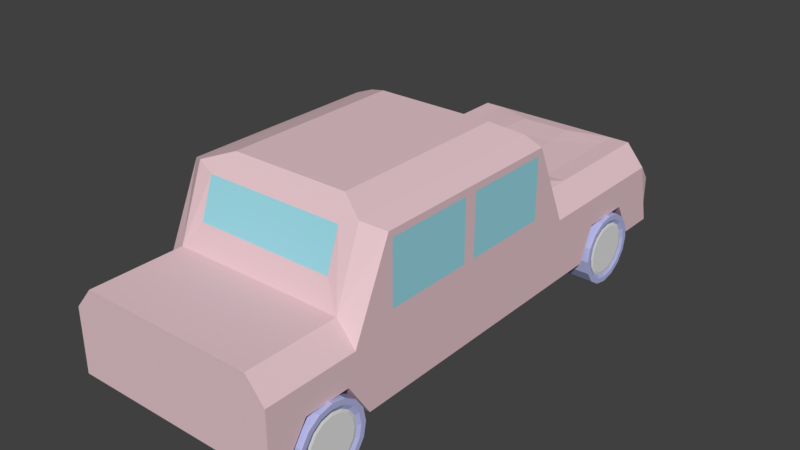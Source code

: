 # Source: car.blend  (saved by Blender 2.79.0; exported with 4.5.12 LTS)
import bpy
from mathutils import Matrix  # noqa: F401  (used for matrix-valued properties, if any)

bpy.ops.wm.read_factory_settings(use_empty=True)
scene = bpy.context.scene
scene.name = 'Scene'

# ---- collections
col_collection_1 = bpy.data.collections.new('Collection 1'); scene.collection.children.link(col_collection_1)

# ---- materials (node trees are filled in below, after node groups)
mat_cartirehubcap = bpy.data.materials.new('carTireHubcap')
mat_cartirehubcap.alpha_threshold = 0.0
mat_cartirehubcap.use_transparent_shadow = False
mat_cartirehubcap.roughness = 0.5
mat_cartirehubcap.specular_intensity = 1.0
mat_cartire = bpy.data.materials.new('carTire')
mat_cartire.alpha_threshold = 0.0
mat_cartire.use_transparent_shadow = False
mat_cartire.diffuse_color = (0.47, 0.4922, 0.8, 1.0)
mat_cartire.roughness = 0.5
mat_carwindshieldmateril = bpy.data.materials.new('CarwindshieldMateril')
mat_carwindshieldmateril.alpha_threshold = 0.0
mat_carwindshieldmateril.use_transparent_shadow = False
mat_carwindshieldmateril.diffuse_color = (0.3331, 0.7105, 0.8, 1.0)
mat_carwindshieldmateril.roughness = 0.5
mat_carwindshieldmateril.specular_intensity = 0.0
mat_carwindshieldmateril.line_color = (0.0, 0.0, 0.0, 1.0)
mat_carmaterial = bpy.data.materials.new('carMaterial')
mat_carmaterial.alpha_threshold = 0.0
mat_carmaterial.use_transparent_shadow = False
mat_carmaterial.diffuse_color = (0.8, 0.5756, 0.6146, 1.0)
mat_carmaterial.roughness = 0.5

# ---- material node trees

# ---- world
world_world = bpy.data.worlds.new('World'); scene.world = world_world
world_world.color = (0.05088, 0.05088, 0.05088)
world_world.use_sun_shadow = False
world_world.sun_shadow_jitter_overblur = 0.0
world_world.cycles.sampling_method = 'MANUAL'

# ---- meshes
me_cylinder = bpy.data.meshes.new('Cylinder')
me_cylinder.from_pydata([(-0.9724, -3.671, 2.033), (-0.9724, -3.996, 2.976), (-0.592, -3.746, 2.033), (-0.7164, -4.047, 2.976), (-0.2695, -3.962, 2.033), (-0.4993, -4.192, 2.976), (-0.05399, -4.284, 2.033), (-0.3543, -4.409, 2.976), (0.02168, -4.665, 2.033), (-0.3034, -4.665, 2.976), (-0.05399, -5.045, 2.033), (-0.3543, -4.921, 2.976), (-0.2695, -5.368, 2.033), (-0.4993, -5.138, 2.976), (-0.592, -5.583, 2.033), (-0.7164, -5.283, 2.976), (-0.9724, -5.659, 2.033), (-0.9724, -5.334, 2.976), (-1.353, -5.583, 2.033), (-1.228, -5.283, 2.976), (-1.675, -5.368, 2.033), (-1.445, -5.138, 2.976), (-1.891, -5.045, 2.033), (-1.591, -4.921, 2.976), (-1.967, -4.665, 2.033), (-1.641, -4.665, 2.976), (-1.891, -4.284, 2.033), (-1.591, -4.409, 2.976), (-1.675, -3.962, 2.033), (-1.445, -4.192, 2.976), (-1.353, -3.746, 2.033), (-1.228, -4.047, 2.976), (-0.592, -3.746, 3.005), (-0.9724, -3.671, 3.005), (-0.2695, -3.962, 3.005), (-0.05399, -4.284, 3.005), (0.02168, -4.665, 3.005), (-0.05399, -5.045, 3.005), (-0.2695, -5.368, 3.005), (-0.592, -5.583, 3.005), (-0.9724, -5.659, 3.005), (-1.353, -5.583, 3.005), (-1.675, -5.368, 3.005), (-1.891, -5.045, 3.005), (-1.967, -4.665, 3.005), (-1.891, -4.284, 3.005), (-1.675, -3.962, 3.005), (-1.353, -3.746, 3.005), (-0.6468, -3.879, 3.005), (-0.9724, -3.814, 3.005), (-0.3707, -4.063, 3.005), (-0.1863, -4.339, 3.005), (-0.1215, -4.665, 3.005), (-0.1863, -4.99, 3.005), (-0.3707, -5.266, 3.005), (-0.6468, -5.451, 3.005), (-0.9724, -5.516, 3.005), (-1.298, -5.451, 3.005), (-1.574, -5.266, 3.005), (-1.759, -4.99, 3.005), (-1.823, -4.665, 3.005), (-1.759, -4.339, 3.005), (-1.574, -4.063, 3.005), (-1.298, -3.879, 3.005), (-0.6871, -3.976, 2.958), (-0.9724, -3.919, 2.958), (-0.4452, -4.138, 2.958), (-0.2835, -4.379, 2.958), (-0.2268, -4.665, 2.958), (-0.2835, -4.95, 2.958), (-0.4452, -5.192, 2.958), (-0.6871, -5.354, 2.958), (-0.9724, -5.41, 2.958), (-1.258, -5.354, 2.958), (-1.5, -5.192, 2.958), (-1.661, -4.95, 2.958), (-1.718, -4.665, 2.958), (-1.661, -4.379, 2.958), (-1.5, -4.138, 2.958), (-1.258, -3.976, 2.958), (-0.9724, 7.213, 2.033), (-0.9724, 6.888, 2.976), (-0.592, 7.137, 2.033), (-0.7164, 6.837, 2.976), (-0.2695, 6.922, 2.033), (-0.4993, 6.692, 2.976), (-0.05399, 6.599, 2.033), (-0.3543, 6.475, 2.976), (0.02168, 6.219, 2.033), (-0.3034, 6.219, 2.976), (-0.05399, 5.839, 2.033), (-0.3543, 5.963, 2.976), (-0.2695, 5.516, 2.033), (-0.4993, 5.746, 2.976), (-0.592, 5.301, 2.033), (-0.7164, 5.601, 2.976), (-0.9724, 5.225, 2.033), (-0.9724, 5.55, 2.976), (-1.353, 5.301, 2.033), (-1.228, 5.601, 2.976), (-1.675, 5.516, 2.033), (-1.445, 5.746, 2.976), (-1.891, 5.839, 2.033), (-1.591, 5.963, 2.976), (-1.967, 6.219, 2.033), (-1.641, 6.219, 2.976), (-1.891, 6.599, 2.033), (-1.591, 6.475, 2.976), (-1.675, 6.922, 2.033), (-1.445, 6.692, 2.976), (-1.353, 7.137, 2.033), (-1.228, 6.837, 2.976), (-0.592, 7.137, 3.005), (-0.9724, 7.213, 3.005), (-0.2695, 6.922, 3.005), (-0.05399, 6.599, 3.005), (0.02168, 6.219, 3.005), (-0.05399, 5.839, 3.005), (-0.2695, 5.516, 3.005), (-0.592, 5.301, 3.005), (-0.9724, 5.225, 3.005), (-1.353, 5.301, 3.005), (-1.675, 5.516, 3.005), (-1.891, 5.839, 3.005), (-1.967, 6.219, 3.005), (-1.891, 6.599, 3.005), (-1.675, 6.922, 3.005), (-1.353, 7.137, 3.005), (-0.6468, 7.005, 3.005), (-0.9724, 7.07, 3.005), (-0.3707, 6.821, 3.005), (-0.1863, 6.545, 3.005), (-0.1215, 6.219, 3.005), (-0.1863, 5.893, 3.005), (-0.3707, 5.617, 3.005), (-0.6468, 5.433, 3.005), (-0.9724, 5.368, 3.005), (-1.298, 5.433, 3.005), (-1.574, 5.617, 3.005), (-1.759, 5.893, 3.005), (-1.823, 6.219, 3.005), (-1.759, 6.545, 3.005), (-1.574, 6.821, 3.005), (-1.298, 7.005, 3.005), (-0.6871, 6.908, 2.958), (-0.9724, 6.965, 2.958), (-0.4452, 6.746, 2.958), (-0.2835, 6.504, 2.958), (-0.2268, 6.219, 2.958), (-0.2835, 5.934, 2.958), (-0.4452, 5.692, 2.958), (-0.6871, 5.53, 2.958), (-0.9724, 5.473, 2.958), (-1.258, 5.53, 2.958), (-1.5, 5.692, 2.958), (-1.661, 5.934, 2.958), (-1.718, 6.219, 2.958), (-1.661, 6.504, 2.958), (-1.5, 6.746, 2.958), (-1.258, 6.908, 2.958), (-0.9724, -3.671, -2.033), (-0.9724, -3.996, -2.976), (-0.592, -3.746, -2.033), (-0.7164, -4.047, -2.976), (-0.2695, -3.962, -2.033), (-0.4993, -4.192, -2.976), (-0.05399, -4.284, -2.033), (-0.3543, -4.409, -2.976), (0.02168, -4.665, -2.033), (-0.3034, -4.665, -2.976), (-0.05399, -5.045, -2.033), (-0.3543, -4.921, -2.976), (-0.2695, -5.368, -2.033), (-0.4993, -5.138, -2.976), (-0.592, -5.583, -2.033), (-0.7164, -5.283, -2.976), (-0.9724, -5.659, -2.033), (-0.9724, -5.334, -2.976), (-1.353, -5.583, -2.033), (-1.228, -5.283, -2.976), (-1.675, -5.368, -2.033), (-1.445, -5.138, -2.976), (-1.891, -5.045, -2.033), (-1.591, -4.921, -2.976), (-1.967, -4.665, -2.033), (-1.641, -4.665, -2.976), (-1.891, -4.284, -2.033), (-1.591, -4.409, -2.976), (-1.675, -3.962, -2.033), (-1.445, -4.192, -2.976), (-1.353, -3.746, -2.033), (-1.228, -4.047, -2.976), (-0.592, -3.746, -3.005), (-0.9724, -3.671, -3.005), (-0.2695, -3.962, -3.005), (-0.05399, -4.284, -3.005), (0.02168, -4.665, -3.005), (-0.05399, -5.045, -3.005), (-0.2695, -5.368, -3.005), (-0.592, -5.583, -3.005), (-0.9724, -5.659, -3.005), (-1.353, -5.583, -3.005), (-1.675, -5.368, -3.005), (-1.891, -5.045, -3.005), (-1.967, -4.665, -3.005), (-1.891, -4.284, -3.005), (-1.675, -3.962, -3.005), (-1.353, -3.746, -3.005), (-0.6468, -3.879, -3.005), (-0.9724, -3.814, -3.005), (-0.3707, -4.063, -3.005), (-0.1863, -4.339, -3.005), (-0.1215, -4.665, -3.005), (-0.1863, -4.99, -3.005), (-0.3707, -5.266, -3.005), (-0.6468, -5.451, -3.005), (-0.9724, -5.516, -3.005), (-1.298, -5.451, -3.005), (-1.574, -5.266, -3.005), (-1.759, -4.99, -3.005), (-1.823, -4.665, -3.005), (-1.759, -4.339, -3.005), (-1.574, -4.063, -3.005), (-1.298, -3.879, -3.005), (-0.6871, -3.976, -2.958), (-0.9724, -3.919, -2.958), (-0.4452, -4.138, -2.958), (-0.2835, -4.379, -2.958), (-0.2268, -4.665, -2.958), (-0.2835, -4.95, -2.958), (-0.4452, -5.192, -2.958), (-0.6871, -5.354, -2.958), (-0.9724, -5.41, -2.958), (-1.258, -5.354, -2.958), (-1.5, -5.192, -2.958), (-1.661, -4.95, -2.958), (-1.718, -4.665, -2.958), (-1.661, -4.379, -2.958), (-1.5, -4.138, -2.958), (-1.258, -3.976, -2.958), (-0.9724, 7.213, -2.033), (-0.9724, 6.888, -2.976), (-0.592, 7.137, -2.033), (-0.7164, 6.837, -2.976), (-0.2695, 6.922, -2.033), (-0.4993, 6.692, -2.976), (-0.05399, 6.599, -2.033), (-0.3543, 6.475, -2.976), (0.02168, 6.219, -2.033), (-0.3034, 6.219, -2.976), (-0.05399, 5.839, -2.033), (-0.3543, 5.963, -2.976), (-0.2695, 5.516, -2.033), (-0.4993, 5.746, -2.976), (-0.592, 5.301, -2.033), (-0.7164, 5.601, -2.976), (-0.9724, 5.225, -2.033), (-0.9724, 5.55, -2.976), (-1.353, 5.301, -2.033), (-1.228, 5.601, -2.976), (-1.675, 5.516, -2.033), (-1.445, 5.746, -2.976), (-1.891, 5.839, -2.033), (-1.591, 5.963, -2.976), (-1.967, 6.219, -2.033), (-1.641, 6.219, -2.976), (-1.891, 6.599, -2.033), (-1.591, 6.475, -2.976), (-1.675, 6.922, -2.033), (-1.445, 6.692, -2.976), (-1.353, 7.137, -2.033), (-1.228, 6.837, -2.976), (-0.592, 7.137, -3.005), (-0.9724, 7.213, -3.005), (-0.2695, 6.922, -3.005), (-0.05399, 6.599, -3.005), (0.02168, 6.219, -3.005), (-0.05399, 5.839, -3.005), (-0.2695, 5.516, -3.005), (-0.592, 5.301, -3.005), (-0.9724, 5.225, -3.005), (-1.353, 5.301, -3.005), (-1.675, 5.516, -3.005), (-1.891, 5.839, -3.005), (-1.967, 6.219, -3.005), (-1.891, 6.599, -3.005), (-1.675, 6.922, -3.005), (-1.353, 7.137, -3.005), (-0.6468, 7.005, -3.005), (-0.9724, 7.07, -3.005), (-0.3707, 6.821, -3.005), (-0.1863, 6.545, -3.005), (-0.1215, 6.219, -3.005), (-0.1863, 5.893, -3.005), (-0.3707, 5.617, -3.005), (-0.6468, 5.433, -3.005), (-0.9724, 5.368, -3.005), (-1.298, 5.433, -3.005), (-1.574, 5.617, -3.005), (-1.759, 5.893, -3.005), (-1.823, 6.219, -3.005), (-1.759, 6.545, -3.005), (-1.574, 6.821, -3.005), (-1.298, 7.005, -3.005), (-0.6871, 6.908, -2.958), (-0.9724, 6.965, -2.958), (-0.4452, 6.746, -2.958), (-0.2835, 6.504, -2.958), (-0.2268, 6.219, -2.958), (-0.2835, 5.934, -2.958), (-0.4452, 5.692, -2.958), (-0.6871, 5.53, -2.958), (-0.9724, 5.473, -2.958), (-1.258, 5.53, -2.958), (-1.5, 5.692, -2.958), (-1.661, 5.934, -2.958), (-1.718, 6.219, -2.958), (-1.661, 6.504, -2.958), (-1.5, 6.746, -2.958), (-1.258, 6.908, -2.958)], [], [(0, 33, 32, 2), (2, 32, 34, 4), (4, 34, 35, 6), (6, 35, 36, 8), (8, 36, 37, 10), (10, 37, 38, 12), (12, 38, 39, 14), (14, 39, 40, 16), (16, 40, 41, 18), (18, 41, 42, 20), (20, 42, 43, 22), (22, 43, 44, 24), (24, 44, 45, 26), (26, 45, 46, 28), (3, 1, 31, 29, 27, 25, 23, 21, 19, 17, 15, 13, 11, 9, 7, 5), (28, 46, 47, 30), (30, 47, 33, 0), (0, 2, 4, 6, 8, 10, 12, 14, 16, 18, 20, 22, 24, 26, 28, 30), (49, 48, 32, 33), (48, 50, 34, 32), (50, 51, 35, 34), (51, 52, 36, 35), (52, 53, 37, 36), (53, 54, 38, 37), (54, 55, 39, 38), (55, 56, 40, 39), (56, 57, 41, 40), (57, 58, 42, 41), (58, 59, 43, 42), (59, 60, 44, 43), (60, 61, 45, 44), (61, 62, 46, 45), (62, 63, 47, 46), (63, 49, 33, 47), (65, 64, 48, 49), (64, 66, 50, 48), (66, 67, 51, 50), (67, 68, 52, 51), (68, 69, 53, 52), (69, 70, 54, 53), (70, 71, 55, 54), (71, 72, 56, 55), (72, 73, 57, 56), (73, 74, 58, 57), (74, 75, 59, 58), (75, 76, 60, 59), (76, 77, 61, 60), (77, 78, 62, 61), (78, 79, 63, 62), (79, 65, 49, 63), (1, 3, 64, 65), (3, 5, 66, 64), (5, 7, 67, 66), (7, 9, 68, 67), (9, 11, 69, 68), (11, 13, 70, 69), (13, 15, 71, 70), (15, 17, 72, 71), (17, 19, 73, 72), (19, 21, 74, 73), (21, 23, 75, 74), (23, 25, 76, 75), (25, 27, 77, 76), (27, 29, 78, 77), (29, 31, 79, 78), (31, 1, 65, 79), (80, 113, 112, 82), (82, 112, 114, 84), (84, 114, 115, 86), (86, 115, 116, 88), (88, 116, 117, 90), (90, 117, 118, 92), (92, 118, 119, 94), (94, 119, 120, 96), (96, 120, 121, 98), (98, 121, 122, 100), (100, 122, 123, 102), (102, 123, 124, 104), (104, 124, 125, 106), (106, 125, 126, 108), (83, 81, 111, 109, 107, 105, 103, 101, 99, 97, 95, 93, 91, 89, 87, 85), (108, 126, 127, 110), (110, 127, 113, 80), (80, 82, 84, 86, 88, 90, 92, 94, 96, 98, 100, 102, 104, 106, 108, 110), (129, 128, 112, 113), (128, 130, 114, 112), (130, 131, 115, 114), (131, 132, 116, 115), (132, 133, 117, 116), (133, 134, 118, 117), (134, 135, 119, 118), (135, 136, 120, 119), (136, 137, 121, 120), (137, 138, 122, 121), (138, 139, 123, 122), (139, 140, 124, 123), (140, 141, 125, 124), (141, 142, 126, 125), (142, 143, 127, 126), (143, 129, 113, 127), (145, 144, 128, 129), (144, 146, 130, 128), (146, 147, 131, 130), (147, 148, 132, 131), (148, 149, 133, 132), (149, 150, 134, 133), (150, 151, 135, 134), (151, 152, 136, 135), (152, 153, 137, 136), (153, 154, 138, 137), (154, 155, 139, 138), (155, 156, 140, 139), (156, 157, 141, 140), (157, 158, 142, 141), (158, 159, 143, 142), (159, 145, 129, 143), (81, 83, 144, 145), (83, 85, 146, 144), (85, 87, 147, 146), (87, 89, 148, 147), (89, 91, 149, 148), (91, 93, 150, 149), (93, 95, 151, 150), (95, 97, 152, 151), (97, 99, 153, 152), (99, 101, 154, 153), (101, 103, 155, 154), (103, 105, 156, 155), (105, 107, 157, 156), (107, 109, 158, 157), (109, 111, 159, 158), (111, 81, 145, 159), (160, 162, 192, 193), (162, 164, 194, 192), (164, 166, 195, 194), (166, 168, 196, 195), (168, 170, 197, 196), (170, 172, 198, 197), (172, 174, 199, 198), (174, 176, 200, 199), (176, 178, 201, 200), (178, 180, 202, 201), (180, 182, 203, 202), (182, 184, 204, 203), (184, 186, 205, 204), (186, 188, 206, 205), (163, 165, 167, 169, 171, 173, 175, 177, 179, 181, 183, 185, 187, 189, 191, 161), (188, 190, 207, 206), (190, 160, 193, 207), (160, 190, 188, 186, 184, 182, 180, 178, 176, 174, 172, 170, 168, 166, 164, 162), (209, 193, 192, 208), (208, 192, 194, 210), (210, 194, 195, 211), (211, 195, 196, 212), (212, 196, 197, 213), (213, 197, 198, 214), (214, 198, 199, 215), (215, 199, 200, 216), (216, 200, 201, 217), (217, 201, 202, 218), (218, 202, 203, 219), (219, 203, 204, 220), (220, 204, 205, 221), (221, 205, 206, 222), (222, 206, 207, 223), (223, 207, 193, 209), (225, 209, 208, 224), (224, 208, 210, 226), (226, 210, 211, 227), (227, 211, 212, 228), (228, 212, 213, 229), (229, 213, 214, 230), (230, 214, 215, 231), (231, 215, 216, 232), (232, 216, 217, 233), (233, 217, 218, 234), (234, 218, 219, 235), (235, 219, 220, 236), (236, 220, 221, 237), (237, 221, 222, 238), (238, 222, 223, 239), (239, 223, 209, 225), (161, 225, 224, 163), (163, 224, 226, 165), (165, 226, 227, 167), (167, 227, 228, 169), (169, 228, 229, 171), (171, 229, 230, 173), (173, 230, 231, 175), (175, 231, 232, 177), (177, 232, 233, 179), (179, 233, 234, 181), (181, 234, 235, 183), (183, 235, 236, 185), (185, 236, 237, 187), (187, 237, 238, 189), (189, 238, 239, 191), (191, 239, 225, 161), (240, 242, 272, 273), (242, 244, 274, 272), (244, 246, 275, 274), (246, 248, 276, 275), (248, 250, 277, 276), (250, 252, 278, 277), (252, 254, 279, 278), (254, 256, 280, 279), (256, 258, 281, 280), (258, 260, 282, 281), (260, 262, 283, 282), (262, 264, 284, 283), (264, 266, 285, 284), (266, 268, 286, 285), (243, 245, 247, 249, 251, 253, 255, 257, 259, 261, 263, 265, 267, 269, 271, 241), (268, 270, 287, 286), (270, 240, 273, 287), (240, 270, 268, 266, 264, 262, 260, 258, 256, 254, 252, 250, 248, 246, 244, 242), (289, 273, 272, 288), (288, 272, 274, 290), (290, 274, 275, 291), (291, 275, 276, 292), (292, 276, 277, 293), (293, 277, 278, 294), (294, 278, 279, 295), (295, 279, 280, 296), (296, 280, 281, 297), (297, 281, 282, 298), (298, 282, 283, 299), (299, 283, 284, 300), (300, 284, 285, 301), (301, 285, 286, 302), (302, 286, 287, 303), (303, 287, 273, 289), (305, 289, 288, 304), (304, 288, 290, 306), (306, 290, 291, 307), (307, 291, 292, 308), (308, 292, 293, 309), (309, 293, 294, 310), (310, 294, 295, 311), (311, 295, 296, 312), (312, 296, 297, 313), (313, 297, 298, 314), (314, 298, 299, 315), (315, 299, 300, 316), (316, 300, 301, 317), (317, 301, 302, 318), (318, 302, 303, 319), (319, 303, 289, 305), (241, 305, 304, 243), (243, 304, 306, 245), (245, 306, 307, 247), (247, 307, 308, 249), (249, 308, 309, 251), (251, 309, 310, 253), (253, 310, 311, 255), (255, 311, 312, 257), (257, 312, 313, 259), (259, 313, 314, 261), (261, 314, 315, 263), (263, 315, 316, 265), (265, 316, 317, 267), (267, 317, 318, 269), (269, 318, 319, 271), (271, 319, 305, 241)])
me_cylinder.polygons.foreach_set('material_index', [1, 1, 1, 1, 1, 1, 1, 1, 1, 1, 1, 1, 1, 1, 0, 1, 1, 1, 1, 1, 1, 1, 1, 1, 1, 1, 1, 1, 1, 1, 1, 1, 1, 1, 1, 1, 1, 1, 1, 1, 1, 1, 1, 1, 1, 1, 1, 1, 1, 1, 0, 0, 0, 0, 0, 0, 0, 0, 0, 0, 0, 0, 0, 0, 0, 0, 1, 1, 1, 1, 1, 1, 1, 1, 1, 1, 1, 1, 1, 1, 0, 1, 1, 1, 1, 1, 1, 1, 1, 1, 1, 1, 1, 1, 1, 1, 1, 1, 1, 1, 1, 1, 1, 1, 1, 1, 1, 1, 1, 1, 1, 1, 1, 1, 1, 1, 0, 0, 0, 0, 0, 0, 0, 0, 0, 0, 0, 0, 0, 0, 0, 0, 1, 1, 1, 1, 1, 1, 1, 1, 1, 1, 1, 1, 1, 1, 0, 1, 1, 1, 1, 1, 1, 1, 1, 1, 1, 1, 1, 1, 1, 1, 1, 1, 1, 1, 1, 1, 1, 1, 1, 1, 1, 1, 1, 1, 1, 1, 1, 1, 1, 1, 0, 0, 0, 0, 0, 0, 0, 0, 0, 0, 0, 0, 0, 0, 0, 0, 1, 1, 1, 1, 1, 1, 1, 1, 1, 1, 1, 1, 1, 1, 0, 1, 1, 1, 1, 1, 1, 1, 1, 1, 1, 1, 1, 1, 1, 1, 1, 1, 1, 1, 1, 1, 1, 1, 1, 1, 1, 1, 1, 1, 1, 1, 1, 1, 1, 1, 0, 0, 0, 0, 0, 0, 0, 0, 0, 0, 0, 0, 0, 0, 0, 0])
me_cylinder.materials.append(mat_cartirehubcap)
me_cylinder.materials.append(mat_cartire)
me_cylinder.use_remesh_preserve_volume = False
me_cylinder.use_remesh_preserve_attributes = False
me_cylinder.use_mirror_vertex_groups = False
me_cylinder.update()
me_cube = bpy.data.meshes.new('Cube')
me_cube.from_pydata([(1.148, 1.33, 0.404), (1.18, -1.0, 0.404), (1.148, 1.33, 0.917), (1.18, -1.0, 1.117), (1.18, 0.6, 0.404), (1.18, 0.4162, 1.302), (1.18, -0.4162, 1.302), (1.18, -0.5364, 0.404), (1.18, 0.6, 1.117), (1.18, 0.4162, 1.989), (1.18, -0.4162, 1.989), (1.18, -0.6, 1.117), (0.9715, 1.33, 0.404), (0.9715, -1.0, 0.404), (0.9715, 1.33, 1.167), (0.9715, -1.0, 1.367), (0.8808, 0.5812, 1.456), (0.8808, 0.4539, 2.056), (0.6676, -0.4194, 2.254), (0.7798, -0.5582, 1.636), (0.9715, 0.6, 0.404), (0.9715, 0.4351, 0.404), (0.9715, -0.4351, 0.404), (0.9715, -0.5364, 0.404), (1.18, 1.327, 0.404), (1.18, 1.26, 1.117), (0.9715, 1.327, 0.404), (0.9715, 1.26, 1.367), (0.9715, 0.6, 1.367), (0.6676, 0.3698, 2.254), (0.9715, 0.4351, 2.145), (0.7798, -0.5008, 2.068), (0.9715, -0.4847, 2.145), (0.9715, -0.6, 1.367), (1.18, 0.4351, 0.404), (1.18, -0.4351, 0.404), (1.18, 0.4351, 2.064), (1.18, -0.4351, 2.064), (1.18, -5.018e-07, 1.428), (1.18, -7.125e-07, 1.989), (1.18, 0.4162, 1.709), (1.18, -0.4162, 1.709), (1.18, -6.052e-07, 1.709), (1.18, -0.02776, 1.302), (1.18, -0.02776, 1.989), (1.18, 0.4162, 1.568), (1.18, -0.4162, 1.568), (1.18, 0.02776, 1.302), (1.18, 0.02776, 1.989), (1.18, 0.4162, 1.849), (1.18, -0.4162, 1.849), (1.18, -0.02776, 1.709), (1.18, 0.02776, 1.709), (1.18, -5.535e-07, 1.568), (1.18, -6.588e-07, 1.849), (1.18, 0.02776, 1.849), (1.18, 0.02776, 1.568), (1.18, -0.02776, 1.568), (1.18, -0.02776, 1.849), (1.18, 1.167, 0.404), (1.18, 1.082, 0.7986), (1.18, 0.8573, 0.7986), (1.18, 0.7899, 0.404), (1.18, 1.182, 1.117), (1.18, 1.018, 1.117), (1.18, 0.8908, 1.117), (1.18, 0.7454, 1.117), (0.9715, 1.182, 1.367), (0.9715, 1.036, 1.367), (0.9715, 0.8908, 1.367), (0.9715, 0.7454, 1.367), (0.9715, 0.7899, 0.404), (0.9715, 0.8573, 0.7986), (0.9715, 1.1, 0.7986), (0.9715, 1.167, 0.404), (0.751, 1.33, 0.404), (0.751, -1.0, 0.404), (0.751, 1.33, 1.167), (0.751, -1.0, 1.367), (0.751, 0.6, 0.404), (0.751, 0.4351, 0.404), (0.751, -0.4351, 0.404), (0.751, -0.6, 0.404), (0.751, 0.6289, 1.409), (0.751, 0.4351, 2.145), (0.751, -0.4847, 2.145), (0.751, -0.6, 1.367), (0.751, 1.327, 0.404), (0.751, 1.26, 1.367), (0.6725, 0.5812, 1.456), (0.6725, 0.4539, 2.056), (0.4878, 0.3698, 2.254), (0.4878, -0.4194, 2.254), (0.585, -0.5008, 2.068), (0.585, -0.5582, 1.636), (0.751, 1.182, 0.404), (0.751, 1.036, 0.404), (0.751, 0.8908, 0.404), (0.751, 0.7454, 0.404), (0.751, 1.182, 1.367), (0.751, 1.036, 1.367), (0.751, 0.8908, 1.367), (0.751, 0.7454, 1.367), (1.18, -0.6364, 0.7986), (1.18, -0.8335, 0.7986), (1.18, -0.9335, 0.404), (1.18, -0.7, 1.117), (1.18, -0.8, 1.117), (1.18, -0.9, 1.117), (0.9715, -0.7, 1.367), (0.9715, -0.8, 1.367), (0.9715, -0.9, 1.367), (0.9715, -0.9335, 0.404), (0.9715, -0.8335, 0.7986), (0.9715, -0.6364, 0.7986), (0.751, -0.7, 1.367), (0.751, -0.8, 1.367), (0.751, -0.9, 1.367), (0.751, -0.9, 0.404), (0.751, -0.8, 0.404), (0.751, -0.7, 0.404), (0.2749, 1.33, 0.404), (0.2749, -1.0, 0.404), (0.2749, 1.33, 1.167), (0.2749, -1.0, 1.367), (0.2749, 0.6, 0.404), (0.2749, 0.4351, 0.404), (0.2749, -0.4351, 0.404), (0.2749, -0.6, 0.404), (0.2749, 1.327, 0.404), (0.2749, 1.182, 0.404), (0.2749, 1.036, 0.404), (0.2749, 0.8908, 0.404), (0.2749, 0.7454, 0.404), (0.3333, 0.6289, 1.429), (0.2749, 0.4351, 2.145), (0.2749, -0.4847, 2.145), (0.2749, -0.6, 1.367), (0.2749, 1.26, 1.367), (0.2225, 0.5812, 1.456), (0.2423, 0.4468, 2.089), (0.09939, 0.3698, 2.254), (0.09939, -0.4194, 2.254), (0.1642, -0.5008, 2.068), (0.1642, -0.5582, 1.636), (0.2749, 1.182, 1.398), (0.3333, 1.036, 1.387), (0.3333, 0.8908, 1.387), (0.3333, 0.7454, 1.387), (0.2749, -0.7, 1.367), (0.2749, -0.8, 1.367), (0.2749, -0.9, 1.367), (0.2749, -0.7, 0.404), (0.2749, -0.8, 0.404), (0.2749, -0.9, 0.404), (-1.148, 1.33, 0.404), (-1.18, -1.0, 0.404), (0.0, -1.0, 0.404), (0.0, 1.33, 0.404), (-1.148, 1.33, 0.917), (-1.18, -1.0, 1.117), (0.0, -1.0, 1.367), (-1.18, 0.6, 0.404), (-1.18, 0.4162, 1.302), (-1.18, -0.4162, 1.302), (-1.18, -0.5364, 0.404), (0.0, -0.6, 0.404), (0.0, -0.4351, 0.404), (0.0, 0.4351, 0.404), (0.0, 0.6, 0.404), (-1.18, 0.6, 1.117), (-1.18, 0.4162, 1.989), (-1.18, -0.4162, 1.989), (-1.18, -0.6, 1.117), (0.0, -0.5838, 1.443), (0.0, -0.4194, 2.254), (0.0, 0.4539, 2.056), (0.0, 0.5812, 1.456), (-0.9715, 1.33, 0.404), (-0.9715, -1.0, 0.404), (-0.9715, 1.33, 1.167), (-0.9715, -1.0, 1.367), (-0.8808, 0.5812, 1.456), (-0.8808, 0.4539, 2.056), (-0.6676, -0.4194, 2.254), (-0.7798, -0.5582, 1.636), (-0.9715, 0.6, 0.404), (-0.9715, 0.4351, 0.404), (-0.9715, -0.4351, 0.404), (-0.9715, -0.5364, 0.404), (0.0, 1.327, 0.404), (-1.18, 1.327, 0.404), (-1.18, 1.26, 1.117), (-0.9715, 1.327, 0.404), (-0.9715, 1.26, 1.367), (0.0, 0.3698, 2.254), (0.0, 0.6, 1.367), (-0.9715, 0.6, 1.367), (-0.6676, 0.3698, 2.254), (0.0, -0.5008, 2.068), (0.0, 0.4351, 2.145), (-0.9715, 0.4351, 2.145), (-0.7798, -0.5008, 2.068), (0.0, -0.6, 1.367), (0.0, -0.4847, 2.145), (-0.9715, -0.4847, 2.145), (-0.9715, -0.6, 1.367), (-1.18, 0.4351, 0.404), (-1.18, -0.4351, 0.404), (-1.18, 0.4351, 2.064), (-1.18, -0.4351, 2.064), (-1.18, -5.018e-07, 1.428), (-1.18, -7.125e-07, 1.989), (-1.18, 0.4162, 1.709), (-1.18, -0.4162, 1.709), (-1.18, -6.052e-07, 1.709), (-1.18, -0.02776, 1.302), (-1.18, -0.02776, 1.989), (-1.18, 0.4162, 1.568), (-1.18, -0.4162, 1.568), (-1.18, 0.02776, 1.302), (-1.18, 0.02776, 1.989), (-1.18, 0.4162, 1.849), (-1.18, -0.4162, 1.849), (-1.18, -0.02776, 1.709), (-1.18, 0.02776, 1.709), (-1.18, -5.535e-07, 1.568), (-1.18, -6.588e-07, 1.849), (-1.18, 0.02776, 1.849), (-1.18, 0.02776, 1.568), (-1.18, -0.02776, 1.568), (-1.18, -0.02776, 1.849), (-1.18, 1.167, 0.404), (-1.18, 1.082, 0.7986), (-1.18, 0.8573, 0.7986), (-1.18, 0.7899, 0.404), (-1.18, 1.182, 1.117), (-1.18, 1.018, 1.117), (-1.18, 0.8908, 1.117), (-1.18, 0.7454, 1.117), (-0.9715, 1.182, 1.367), (-0.9715, 1.036, 1.367), (-0.9715, 0.8908, 1.367), (-0.9715, 0.7454, 1.367), (0.0, 0.7454, 0.404), (0.0, 0.8908, 0.404), (0.0, 1.036, 0.404), (0.0, 1.182, 0.404), (-0.9715, 0.7899, 0.404), (-0.9715, 0.8573, 0.7986), (-0.9715, 1.1, 0.7986), (-0.9715, 1.167, 0.404), (-0.751, 1.33, 0.404), (-0.751, -1.0, 0.404), (-0.751, 1.33, 1.167), (-0.751, -1.0, 1.367), (-0.751, 0.6, 0.404), (-0.751, 0.4351, 0.404), (-0.751, -0.4351, 0.404), (-0.751, -0.6, 0.404), (-0.751, 0.6289, 1.409), (-0.751, 0.4351, 2.145), (-0.751, -0.4847, 2.145), (-0.751, -0.6, 1.367), (-0.751, 1.327, 0.404), (-0.751, 1.26, 1.367), (-0.6725, 0.5812, 1.456), (-0.6725, 0.4539, 2.056), (-0.4878, 0.3698, 2.254), (-0.4878, -0.4194, 2.254), (-0.585, -0.5008, 2.068), (-0.585, -0.5582, 1.636), (-0.751, 1.182, 0.404), (-0.751, 1.036, 0.404), (-0.751, 0.8908, 0.404), (-0.751, 0.7454, 0.404), (-0.751, 1.182, 1.367), (-0.751, 1.036, 1.367), (-0.751, 0.8908, 1.367), (-0.751, 0.7454, 1.367), (-1.18, -0.6364, 0.7986), (-1.18, -0.8335, 0.7986), (-1.18, -0.9335, 0.404), (-1.18, -0.7, 1.117), (-1.18, -0.8, 1.117), (-1.18, -0.9, 1.117), (0.0, -0.9, 0.404), (0.0, -0.8, 0.404), (0.0, -0.7, 0.404), (0.0, -0.9, 1.367), (0.0, -0.8, 1.367), (0.0, -0.7, 1.367), (-0.9715, -0.7, 1.367), (-0.9715, -0.8, 1.367), (-0.9715, -0.9, 1.367), (-0.9715, -0.9335, 0.404), (-0.9715, -0.8335, 0.7986), (-0.9715, -0.6364, 0.7986), (-0.751, -0.7, 1.367), (-0.751, -0.8, 1.367), (-0.751, -0.9, 1.367), (-0.751, -0.9, 0.404), (-0.751, -0.8, 0.404), (-0.751, -0.7, 0.404), (-0.2749, 1.33, 0.404), (0.0, 1.33, 0.404), (-0.2749, -1.0, 0.404), (0.0, -1.0, 0.404), (-0.2749, 1.33, 1.167), (-0.2749, -1.0, 1.367), (0.0, -1.0, 1.367), (-0.2749, 0.6, 0.404), (0.0, 0.6, 0.404), (-0.2749, 0.4351, 0.404), (0.0, 0.4351, 0.404), (-0.2749, -0.4351, 0.404), (0.0, -0.4351, 0.404), (-0.2749, -0.6, 0.404), (0.0, -0.6, 0.404), (-0.2749, 1.327, 0.404), (0.0, 1.327, 0.404), (-0.2749, 1.182, 0.404), (0.0, 1.182, 0.404), (-0.2749, 1.036, 0.404), (0.0, 1.036, 0.404), (-0.2749, 0.8908, 0.404), (0.0, 0.8908, 0.404), (-0.2749, 0.7454, 0.404), (0.0, 0.7454, 0.404), (0.0, 0.6289, 1.429), (-0.3333, 0.6289, 1.429), (0.0, 0.4351, 2.145), (-0.2749, 0.4351, 2.145), (0.0, -0.4847, 2.145), (-0.2749, -0.4847, 2.145), (0.0, -0.6, 1.367), (-0.2749, -0.6, 1.367), (0.0, 1.26, 1.367), (-0.2749, 1.26, 1.367), (0.0, 0.5812, 1.456), (-0.2225, 0.5812, 1.456), (0.0, 0.4468, 2.089), (-0.2423, 0.4468, 2.089), (0.0, 0.3698, 2.254), (-0.09939, 0.3698, 2.254), (0.0, -0.4194, 2.254), (-0.09939, -0.4194, 2.254), (0.0, -0.5008, 2.068), (-0.1642, -0.5008, 2.068), (0.0, -0.5582, 1.636), (-0.1642, -0.5582, 1.636), (0.0, 1.182, 1.398), (-0.2749, 1.182, 1.398), (0.0, 1.036, 1.387), (-0.3333, 1.036, 1.387), (0.0, 0.8908, 1.387), (-0.3333, 0.8908, 1.387), (0.0, 0.7454, 1.387), (-0.3333, 0.7454, 1.387), (0.0, -0.7, 1.367), (-0.2749, -0.7, 1.367), (0.0, -0.8, 1.367), (-0.2749, -0.8, 1.367), (0.0, -0.9, 1.367), (-0.2749, -0.9, 1.367), (-0.2749, -0.7, 0.404), (0.0, -0.7, 0.404), (-0.2749, -0.8, 0.404), (0.0, -0.8, 0.404), (-0.2749, -0.9, 0.404), (0.0, -0.9, 0.404), (0.0, 1.33, 1.167)], [], [(105, 108, 3, 1), (62, 66, 8, 4), (4, 8, 36, 34), (58, 44, 10, 50), (35, 37, 11, 7), (35, 7, 23, 22), (34, 35, 22, 21), (4, 34, 21, 20), (62, 4, 20, 71), (37, 32, 33, 11), (36, 30, 32, 37), (8, 28, 30, 36), (66, 70, 28, 8), (2, 0, 12, 14), (1, 3, 15, 13), (108, 111, 15, 3), (105, 1, 13, 112), (2, 14, 27, 25), (0, 24, 26, 12), (0, 2, 25, 24), (89, 16, 28, 83), (16, 17, 30, 28), (91, 29, 30, 84), (29, 18, 32, 30), (93, 31, 32, 85), (31, 19, 33, 32), (5, 47, 38, 43, 6, 35, 34), (10, 44, 39, 48, 9, 36, 37), (9, 49, 40, 45, 5, 34, 36), (6, 46, 41, 50, 10, 37, 35), (57, 51, 41, 46), (56, 52, 42, 53), (55, 48, 39, 54), (52, 55, 54, 42), (40, 49, 55, 52), (49, 9, 48, 55), (47, 56, 53, 38), (5, 45, 56, 47), (45, 40, 52, 56), (43, 57, 46, 6), (38, 53, 57, 43), (53, 42, 51, 57), (51, 58, 50, 41), (42, 54, 58, 51), (54, 39, 44, 58), (25, 27, 67, 63), (63, 67, 68, 64), (64, 68, 69, 65), (65, 69, 70, 66), (24, 59, 74, 26), (59, 60, 73, 74), (60, 61, 72, 73), (61, 62, 71, 72), (24, 25, 63, 59), (59, 63, 64, 60), (60, 64, 65, 61), (61, 65, 66, 62), (69, 101, 102, 70), (68, 100, 101, 69), (67, 99, 100, 68), (27, 88, 99, 67), (72, 71, 98, 97), (73, 72, 97, 96), (74, 73, 96, 95), (26, 74, 95, 87), (19, 94, 86, 33), (143, 93, 85, 136), (18, 92, 85, 32), (141, 91, 84, 135), (17, 90, 84, 30), (139, 89, 83, 134), (14, 77, 88, 27), (12, 26, 87, 75), (22, 23, 82, 81), (21, 22, 81, 80), (20, 21, 80, 79), (71, 20, 79, 98), (31, 93, 94, 19), (29, 91, 92, 18), (16, 89, 90, 17), (70, 102, 83, 28), (14, 12, 75, 77), (13, 15, 78, 76), (111, 117, 78, 15), (112, 13, 76, 118), (23, 114, 120, 82), (114, 113, 119, 120), (113, 112, 118, 119), (33, 86, 115, 109), (109, 115, 116, 110), (110, 116, 117, 111), (7, 103, 114, 23), (103, 104, 113, 114), (104, 105, 112, 113), (11, 33, 109, 106), (106, 109, 110, 107), (107, 110, 111, 108), (7, 11, 106, 103), (103, 106, 107, 104), (104, 107, 108, 105), (119, 118, 154, 153), (153, 154, 370, 368), (120, 119, 153, 152), (152, 153, 368, 366), (82, 120, 152, 128), (128, 152, 366, 318), (116, 150, 151, 117), (150, 361, 363, 151), (115, 149, 150, 116), (149, 359, 361, 150), (86, 137, 149, 115), (137, 335, 359, 149), (339, 139, 134, 329), (343, 141, 135, 331), (347, 143, 136, 333), (101, 147, 148, 102), (147, 355, 357, 148), (100, 146, 147, 101), (146, 353, 355, 147), (99, 145, 146, 100), (145, 351, 353, 146), (88, 138, 145, 99), (138, 337, 351, 145), (97, 98, 133, 132), (132, 133, 328, 326), (96, 97, 132, 131), (131, 132, 326, 324), (95, 96, 131, 130), (130, 131, 324, 322), (87, 95, 130, 129), (129, 130, 322, 320), (94, 144, 137, 86), (144, 349, 335, 137), (92, 142, 136, 85), (142, 345, 333, 136), (90, 140, 135, 84), (140, 341, 331, 135), (77, 123, 138, 88), (305, 123, 121), (75, 87, 129, 121), (121, 129, 320, 305), (81, 82, 128, 127), (127, 128, 318, 316), (80, 81, 127, 126), (126, 127, 316, 314), (79, 80, 126, 125), (125, 126, 314, 312), (98, 79, 125, 133), (133, 125, 312, 328), (93, 143, 144, 94), (143, 347, 349, 144), (91, 141, 142, 92), (141, 343, 345, 142), (89, 139, 140, 90), (139, 339, 341, 140), (102, 148, 134, 83), (148, 357, 329, 134), (77, 75, 121, 123), (138, 123, 337), (76, 78, 124, 122), (122, 124, 310, 307), (117, 151, 124, 78), (151, 363, 310, 124), (118, 76, 122, 154), (154, 122, 307, 370), (123, 305, 371), (123, 371, 337), (370, 286, 157, 307), (363, 310, 161, 289), (282, 156, 160, 285), (307, 157, 161, 310), (235, 162, 170, 239), (162, 207, 209, 170), (231, 223, 172, 217), (208, 165, 173, 210), (339, 341, 176, 177), (343, 345, 175, 195), (347, 349, 174, 199), (328, 244, 169, 312), (312, 169, 168, 314), (314, 168, 167, 316), (316, 167, 166, 318), (208, 188, 189, 165), (207, 187, 188, 208), (162, 186, 187, 207), (235, 248, 186, 162), (210, 173, 206, 205), (209, 210, 205, 201), (170, 209, 201, 197), (239, 170, 197, 243), (159, 180, 178, 155), (156, 179, 181, 160), (285, 160, 181, 294), (282, 295, 179, 156), (159, 192, 194, 180), (155, 178, 193, 191), (305, 158, 190, 320), (155, 191, 192, 159), (176, 200, 196, 177), (266, 260, 197, 182), (341, 331, 200, 176), (182, 197, 201, 183), (268, 261, 201, 198), (345, 333, 204, 175), (198, 201, 205, 184), (270, 262, 205, 202), (349, 335, 203, 174), (202, 205, 206, 185), (163, 207, 208, 164, 216, 211, 220), (172, 210, 209, 171, 221, 212, 217), (171, 209, 207, 163, 218, 213, 222), (164, 208, 210, 172, 223, 214, 219), (230, 219, 214, 224), (229, 226, 215, 225), (228, 227, 212, 221), (225, 215, 227, 228), (213, 225, 228, 222), (222, 228, 221, 171), (220, 211, 226, 229), (163, 220, 229, 218), (218, 229, 225, 213), (216, 164, 219, 230), (211, 216, 230, 226), (226, 230, 224, 215), (224, 214, 223, 231), (215, 224, 231, 227), (227, 231, 217, 212), (192, 236, 240, 194), (236, 237, 241, 240), (237, 238, 242, 241), (238, 239, 243, 242), (191, 193, 251, 232), (232, 251, 250, 233), (233, 250, 249, 234), (234, 249, 248, 235), (320, 190, 247, 322), (322, 247, 246, 324), (324, 246, 245, 326), (326, 245, 244, 328), (191, 232, 236, 192), (232, 233, 237, 236), (233, 234, 238, 237), (234, 235, 239, 238), (242, 243, 279, 278), (241, 242, 278, 277), (240, 241, 277, 276), (194, 240, 276, 265), (249, 274, 275, 248), (250, 273, 274, 249), (251, 272, 273, 250), (193, 264, 272, 251), (185, 206, 263, 271), (348, 334, 262, 270), (184, 205, 262, 269), (344, 332, 261, 268), (183, 201, 261, 267), (340, 330, 260, 266), (180, 194, 265, 254), (178, 252, 264, 193), (188, 258, 259, 189), (187, 257, 258, 188), (186, 256, 257, 187), (248, 275, 256, 186), (202, 185, 271, 270), (198, 184, 269, 268), (182, 183, 267, 266), (243, 197, 260, 279), (180, 254, 252, 178), (179, 253, 255, 181), (294, 181, 255, 300), (295, 301, 253, 179), (189, 259, 303, 297), (297, 303, 302, 296), (296, 302, 301, 295), (206, 292, 298, 263), (292, 293, 299, 298), (293, 294, 300, 299), (165, 189, 297, 280), (280, 297, 296, 281), (281, 296, 295, 282), (173, 283, 292, 206), (283, 284, 293, 292), (284, 285, 294, 293), (165, 280, 283, 173), (280, 281, 284, 283), (281, 282, 285, 284), (335, 359, 291, 203), (359, 361, 290, 291), (361, 363, 289, 290), (318, 166, 288, 366), (366, 288, 287, 368), (368, 287, 286, 370), (302, 367, 369, 301), (367, 368, 370, 369), (303, 365, 367, 302), (365, 366, 368, 367), (259, 317, 365, 303), (317, 318, 366, 365), (299, 300, 364, 362), (362, 364, 363, 361), (298, 299, 362, 360), (360, 362, 361, 359), (263, 298, 360, 336), (336, 360, 359, 335), (177, 196, 329, 339), (339, 329, 330, 340), (195, 200, 331, 343), (343, 331, 332, 344), (199, 204, 333, 347), (347, 333, 334, 348), (278, 279, 358, 356), (356, 358, 357, 355), (277, 278, 356, 354), (354, 356, 355, 353), (276, 277, 354, 352), (352, 354, 353, 351), (265, 276, 352, 338), (338, 352, 351, 337), (274, 325, 327, 275), (325, 326, 328, 327), (273, 323, 325, 274), (323, 324, 326, 325), (272, 321, 323, 273), (321, 322, 324, 323), (264, 319, 321, 272), (319, 320, 322, 321), (271, 263, 336, 350), (350, 336, 335, 349), (269, 262, 334, 346), (346, 334, 333, 345), (267, 261, 332, 342), (342, 332, 331, 341), (254, 265, 338, 308), (305, 304, 308), (252, 304, 319, 264), (304, 305, 320, 319), (258, 315, 317, 259), (315, 316, 318, 317), (257, 313, 315, 258), (313, 314, 316, 315), (256, 311, 313, 257), (311, 312, 314, 313), (275, 327, 311, 256), (327, 328, 312, 311), (270, 271, 350, 348), (348, 350, 349, 347), (268, 269, 346, 344), (344, 346, 345, 343), (266, 267, 342, 340), (340, 342, 341, 339), (279, 260, 330, 358), (358, 330, 329, 357), (254, 308, 304, 252), (338, 337, 308), (253, 306, 309, 255), (306, 307, 310, 309), (300, 255, 309, 364), (364, 309, 310, 363), (301, 369, 306, 253), (369, 370, 307, 306), (308, 371, 305), (308, 337, 371)])
me_cube.polygons.foreach_set('material_index', [1, 1, 1, 0, 1, 1, 1, 1, 1, 1, 1, 1, 1, 1, 1, 1, 1, 1, 1, 1, 1, 1, 1, 1, 1, 1, 1, 1, 1, 1, 0, 1, 1, 1, 0, 0, 1, 0, 0, 0, 1, 1, 0, 1, 1, 1, 1, 1, 1, 1, 1, 1, 1, 1, 1, 1, 1, 1, 1, 1, 1, 1, 1, 1, 1, 1, 1, 1, 1, 1, 1, 1, 1, 1, 1, 1, 1, 0, 1, 0, 1, 1, 1, 1, 1, 1, 1, 1, 1, 1, 1, 1, 1, 1, 1, 1, 1, 1, 1, 1, 1, 1, 1, 1, 1, 1, 1, 1, 1, 1, 1, 1, 1, 1, 1, 1, 1, 1, 1, 1, 1, 1, 1, 1, 1, 1, 1, 1, 1, 1, 1, 1, 1, 1, 1, 1, 1, 1, 1, 1, 1, 1, 1, 1, 1, 1, 1, 1, 1, 0, 0, 1, 1, 0, 0, 1, 1, 1, 1, 1, 1, 1, 1, 1, 1, 1, 1, 1, 1, 1, 1, 1, 1, 0, 1, 0, 1, 0, 1, 1, 1, 1, 1, 1, 1, 1, 1, 1, 1, 1, 1, 1, 1, 1, 1, 1, 1, 1, 1, 1, 1, 1, 1, 1, 1, 1, 1, 1, 1, 1, 1, 1, 0, 1, 1, 1, 0, 0, 1, 0, 0, 0, 1, 1, 0, 1, 1, 1, 1, 1, 1, 1, 1, 1, 1, 1, 1, 1, 1, 1, 1, 1, 1, 1, 1, 1, 1, 1, 1, 1, 1, 1, 1, 1, 1, 1, 1, 1, 1, 1, 1, 1, 1, 0, 1, 0, 1, 1, 1, 1, 1, 1, 1, 1, 1, 1, 1, 1, 1, 1, 1, 1, 1, 1, 1, 1, 1, 1, 1, 1, 1, 1, 1, 1, 1, 1, 1, 1, 1, 1, 1, 1, 1, 1, 1, 1, 1, 1, 1, 1, 1, 1, 1, 1, 1, 1, 1, 1, 1, 1, 1, 1, 1, 1, 1, 1, 1, 1, 1, 1, 1, 1, 1, 1, 1, 1, 1, 1, 1, 1, 1, 1, 1, 1, 0, 0, 1, 1, 0, 0, 1, 1, 1, 1, 1, 1, 1, 1, 1, 1, 1, 1])
me_cube.materials.append(mat_carwindshieldmateril)
me_cube.materials.append(mat_carmaterial)
me_cube.use_remesh_preserve_volume = False
me_cube.use_remesh_preserve_attributes = False
me_cube.use_mirror_vertex_groups = False
me_cube.update()

# ---- objects
ob_cylinder = bpy.data.objects.new('Cylinder', me_cylinder)
ob_cube = bpy.data.objects.new('Cube', me_cube)

# ---- transforms, parenting, visibility, modifiers, constraints
ob_cylinder.location = (0.0, 0.0, 0.0)
ob_cylinder.rotation_euler = (-0.0, 1.571, 0.0)
ob_cylinder.scale = (0.4079, 0.4079, 0.4079)
ob_cylinder.lineart.crease_threshold = 0.0
ob_cube.location = (0.0, 0.0, 0.0)
ob_cube.scale = (1.0, 2.599, 1.0)
ob_cube.lock_rotations_4d = False
ob_cube.empty_display_type = 'ARROWS'
ob_cube.lineart.crease_threshold = 0.0

# ---- collection membership
col_collection_1.objects.link(ob_cylinder)
col_collection_1.objects.link(ob_cube)

# ---- scene / render settings (as saved in the file)
scene.frame_start = 1; scene.frame_end = 250; scene.frame_set(1)
scene.render.engine = 'BLENDER_EEVEE_NEXT'
scene.render.resolution_percentage = 50
scene.render.dither_intensity = 0.0
scene.cycles.use_denoising = False
scene.cycles.samples = 128
scene.cycles.sampling_pattern = 'TABULATED_SOBOL'
scene.cycles.use_adaptive_sampling = False
scene.cycles.use_light_tree = False
scene.cycles.blur_glossy = 0.0
scene.cycles.sample_clamp_indirect = 0.0
scene.view_settings.view_transform = 'Standard'
bpy.context.view_layer.update()

# ---- added for rendering (the .blend has no active camera and no usable light): camera, sun
cam_auto = bpy.data.cameras.new('AutoCamera')
cam_auto.lens = 50.0
cam_auto.sensor_width = 36.0
cam_auto.clip_end = 1000.0
ob_auto_camera = bpy.data.objects.new('AutoCamera', cam_auto)
scene.collection.objects.link(ob_auto_camera)
ob_auto_camera.location = (6.39814, -7.24829, 6.2409)
ob_auto_camera.rotation_euler = (1.09748, -7.21219e-08, 0.694738)
scene.camera = ob_auto_camera
light_auto_sun = bpy.data.lights.new('AutoSun', 'SUN')
light_auto_sun.energy = 3.0
light_auto_sun.angle = 0.0523599
ob_auto_sun = bpy.data.objects.new('AutoSun', light_auto_sun)
scene.collection.objects.link(ob_auto_sun)
ob_auto_sun.rotation_euler = (0.872665, 0.174533, 0.523599)
bpy.context.view_layer.update()
